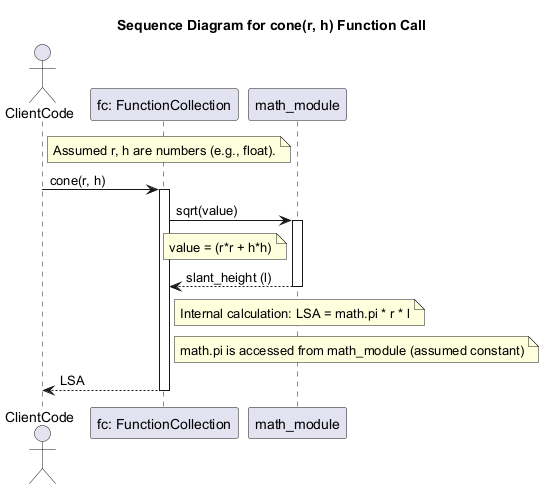

The diagram above was rendered by PlantUML. Its source (embedded in the PNG):
@startuml
title Sequence Diagram for cone(r, h) Function Call

actor ClientCode
participant "fc: FunctionCollection" as FC
participant "math_module" as Math

note right of ClientCode
  Assumed r, h are numbers (e.g., float).
end note
ClientCode -> FC : cone(r, h)
activate FC

FC -> Math : sqrt(value)
note left of Math : value = (r*r + h*h)
activate Math
Math --> FC : slant_height (l)
deactivate Math
note right of FC : Internal calculation: LSA = math.pi * r * l
note right of FC : math.pi is accessed from math_module (assumed constant)

FC --> ClientCode : LSA
deactivate FC

@enduml